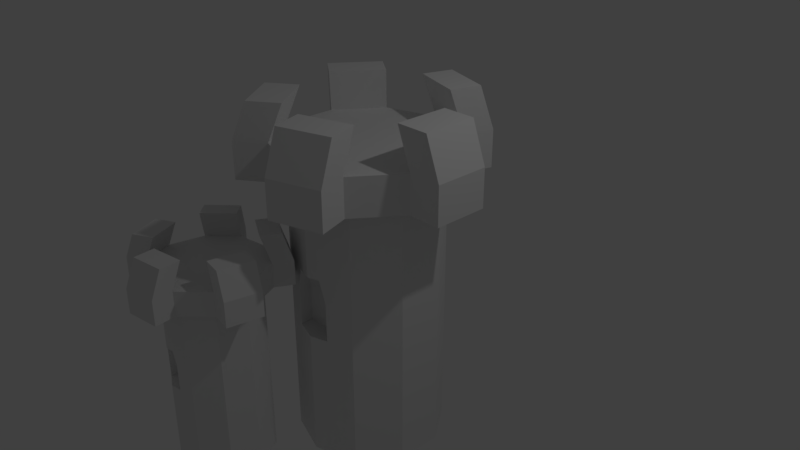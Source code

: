 # Source: ic_tower.blend  (saved by Blender 2.79.0; exported with 4.5.12 LTS)
import bpy
from mathutils import Matrix  # noqa: F401  (used for matrix-valued properties, if any)

bpy.ops.wm.read_factory_settings(use_empty=True)
scene = bpy.context.scene
scene.name = 'Scene'

# ---- collections
col_collection_1 = bpy.data.collections.new('Collection 1'); scene.collection.children.link(col_collection_1)

# ---- materials (node trees are filled in below, after node groups)
mat_material_001 = bpy.data.materials.new('Material.001')
mat_material_001.alpha_threshold = 0.0
mat_material_001.use_transparent_shadow = False
mat_material_001.roughness = 0.5
mat_material_002 = bpy.data.materials.new('Material.002')
mat_material_002.alpha_threshold = 0.0
mat_material_002.use_transparent_shadow = False
mat_material_002.roughness = 0.5
mat_material_004 = bpy.data.materials.new('Material.004')
mat_material_004.alpha_threshold = 0.0
mat_material_004.use_transparent_shadow = False
mat_material_004.roughness = 0.5
mat_material_003 = bpy.data.materials.new('Material.003')
mat_material_003.alpha_threshold = 0.0
mat_material_003.use_transparent_shadow = False
mat_material_003.roughness = 0.5

# ---- material node trees

# ---- world
world_world = bpy.data.worlds.new('World'); scene.world = world_world
world_world.color = (0.05088, 0.05088, 0.05088)
world_world.use_sun_shadow = False
world_world.sun_shadow_jitter_overblur = 0.0
world_world.cycles.sampling_method = 'MANUAL'

# ---- cameras
cam_camera = bpy.data.cameras.new('Camera')
cam_camera.clip_end = 100.0
cam_camera.lens = 35.0
cam_camera.sensor_width = 32.0
cam_camera.sensor_height = 18.0
cam_camera.ortho_scale = 7.314
cam_camera.dof.focus_distance = 0.0
cam_camera.dof.aperture_fstop = 128.0

# ---- lights
light_lamp = bpy.data.lights.new('Lamp', 'POINT')
light_lamp.transmission_factor = 0.0
light_lamp.cutoff_distance = 30.0
light_lamp.energy = 100.0
light_lamp.shadow_buffer_clip_start = 1.001
light_lamp.shadow_soft_size = 0.1
light_lamp.shadow_maximum_resolution = 0.006
light_lamp.use_absolute_resolution = True

# ---- meshes
me_cylinder_001 = bpy.data.meshes.new('Cylinder.001')
me_cylinder_001.from_pydata([(-0.7111, -0.2655, -0.8074), (-0.7111, -0.2655, -0.2636), (-0.7111, 0.2783, -0.8074), (-0.7111, 0.2783, -0.2636), (-0.7879, -0.1887, 0.04001), (-0.7879, 0.2014, 0.04001), (-0.3084, -0.726, -0.8074), (-0.3084, -0.726, -0.2636), (0.2354, -0.726, -0.8074), (0.2354, -0.726, -0.2636), (-0.2316, -0.8029, 0.04001), (0.1585, -0.8029, 0.04001), (0.0, 1.0, -2.584), (0.0, 1.0, 1.434), (0.5878, 0.809, -2.584), (0.5878, 0.809, 1.434), (0.9511, 0.309, -2.584), (0.9511, 0.309, 1.434), (0.9511, -0.309, -2.584), (0.9511, -0.309, 1.434), (0.5878, -0.809, -2.584), (0.5878, -0.809, 1.434), (-8.742e-08, -1.0, -2.584), (-8.742e-08, -1.0, 1.434), (-0.5878, -0.809, -2.584), (-0.5878, -0.809, 1.434), (-0.9511, -0.309, -2.584), (-0.9511, -0.309, 1.434), (-0.9511, 0.309, -2.584), (-0.9511, 0.309, 1.434), (-0.5878, 0.809, -2.584), (-0.5878, 0.809, 1.434), (-0.2316, -0.9248, 0.04001), (-8.742e-08, -1.0, 0.04001), (0.1585, -0.9485, 0.04001), (-0.3084, -0.8998, -0.8074), (-0.3084, -0.8998, -0.2636), (0.2354, -0.9235, -0.2636), (0.2354, -0.9235, -0.8074), (-8.742e-08, -1.0, -0.8074), (-0.9511, -0.2655, -0.2636), (-0.9511, -0.1887, 0.04001), (-0.9511, -0.2655, -0.8074), (-0.9511, 0.2014, 0.04001), (-0.9511, 0.2783, -0.2636), (-0.9511, 0.2783, -0.8074)], [], [(2, 3, 1, 0), (0, 1, 40, 42), (3, 44, 43, 5), (5, 43, 41, 4), (1, 3, 5, 4), (6, 8, 9, 7), (8, 38, 37, 9), (6, 35, 39, 38, 8), (9, 11, 10, 7), (11, 34, 33, 32, 10), (7, 10, 32, 36), (12, 13, 15, 14), (14, 15, 17, 16), (16, 17, 19, 18), (18, 19, 21, 20), (20, 21, 23, 33, 34, 37, 38, 39, 22), (22, 39, 35, 36, 32, 33, 23, 25, 24), (24, 25, 27, 26), (26, 27, 40, 42, 45, 28), (15, 13, 31, 29, 27, 25, 23, 21, 19, 17), (28, 29, 31, 30), (30, 31, 13, 12), (12, 14, 16, 18, 20, 22, 24, 26, 28, 30), (35, 6, 7, 36), (34, 11, 9, 37), (28, 45, 44, 43, 41, 40, 27, 29), (40, 1, 4, 41), (44, 3, 2, 45), (45, 2, 0, 42)])
me_cylinder_001.materials.append(mat_material_001)
me_cylinder_001.use_remesh_preserve_volume = False
me_cylinder_001.use_remesh_preserve_attributes = False
me_cylinder_001.use_mirror_vertex_groups = False
me_cylinder_001.update()
me_cylinder = bpy.data.meshes.new('Cylinder')
me_cylinder.from_pydata([(-5.486e-09, 1.184, 1.066), (-5.486e-09, 1.184, 1.574), (0.696, 0.958, 1.066), (0.696, 0.958, 1.574), (1.126, 0.3659, 1.066), (1.126, 0.3659, 1.574), (1.126, -0.3659, 1.066), (1.126, -0.3659, 1.574), (0.696, -0.958, 1.066), (0.696, -0.958, 1.574), (-1.09e-07, -1.184, 1.066), (-1.09e-07, -1.184, 1.574), (-0.696, -0.958, 1.066), (-0.696, -0.958, 1.574), (-1.126, -0.3659, 1.066), (-1.126, -0.3659, 1.574), (-1.126, 0.3659, 1.066), (-1.126, 0.3659, 1.574), (-0.696, 0.958, 1.066), (-0.696, 0.958, 1.574), (0.1354, -1.601, 1.574), (0.1354, -1.601, 1.066), (0.8314, -1.375, 1.574), (0.8314, -1.375, 1.066), (1.569, -0.3659, 1.574), (1.569, -0.3659, 1.066), (1.569, 0.3659, 1.574), (1.569, 0.3659, 1.066), (-1.063, -1.225, 1.066), (-1.063, -1.225, 1.574), (-1.494, -0.6329, 1.066), (-1.494, -0.6329, 1.574), (-1.448, 0.5997, 1.066), (-1.448, 0.5997, 1.574), (-1.018, 1.192, 1.066), (-1.018, 1.192, 1.574), (0.1293, 1.582, 1.066), (0.1293, 1.582, 1.574), (0.8253, 1.356, 1.066), (0.8253, 1.356, 1.574), (-0.08096, 1.012, 2.158), (0.615, 0.7854, 2.158), (0.04831, 1.409, 2.158), (0.7443, 1.183, 2.158), (-1.021, 0.2655, 2.13), (-0.5912, 0.8575, 2.13), (-1.343, 0.4993, 2.13), (-0.9129, 1.091, 2.13), (0.9287, 0.3643, 2.11), (0.9287, -0.3676, 2.11), (1.372, -0.3676, 2.11), (1.372, 0.3643, 2.11), (0.6332, -0.7379, 2.104), (-0.06278, -0.964, 2.104), (0.07267, -1.381, 2.104), (0.7687, -1.155, 2.104), (-0.5519, -0.8271, 2.079), (-0.982, -0.2351, 2.079), (-0.9194, -1.094, 2.079), (-1.35, -0.5021, 2.079)], [], [(2, 3, 39, 38), (2, 4, 5, 3), (6, 7, 24, 25), (6, 8, 9, 7), (11, 9, 52, 53), (10, 12, 13, 11), (15, 13, 56, 57), (14, 16, 17, 15), (3, 5, 7, 9, 11, 13, 15, 17, 19, 1), (18, 19, 35, 34), (18, 0, 1, 19), (0, 18, 16, 14, 12, 10, 8, 6, 4, 2), (8, 10, 21, 23), (10, 11, 20, 21), (9, 8, 23, 22), (23, 21, 20, 22), (5, 4, 27, 26), (5, 26, 51, 48), (4, 6, 25, 27), (27, 25, 24, 26), (28, 30, 31, 29), (13, 12, 28, 29), (14, 15, 31, 30), (12, 14, 30, 28), (32, 34, 35, 33), (16, 18, 34, 32), (35, 19, 45, 47), (17, 16, 32, 33), (36, 38, 39, 37), (3, 1, 40, 41), (1, 0, 36, 37), (0, 2, 38, 36), (41, 40, 42, 43), (37, 39, 43, 42), (1, 37, 42, 40), (39, 3, 41, 43), (45, 44, 46, 47), (33, 35, 47, 46), (17, 33, 46, 44), (19, 17, 44, 45), (49, 48, 51, 50), (26, 24, 50, 51), (7, 5, 48, 49), (24, 7, 49, 50), (53, 52, 55, 54), (20, 11, 53, 54), (22, 20, 54, 55), (9, 22, 55, 52), (57, 56, 58, 59), (31, 15, 57, 59), (13, 29, 58, 56), (29, 31, 59, 58)])
me_cylinder.materials.append(mat_material_002)
me_cylinder.use_remesh_preserve_volume = False
me_cylinder.use_remesh_preserve_attributes = False
me_cylinder.use_mirror_vertex_groups = False
me_cylinder.update()
me_cylinder_003 = bpy.data.meshes.new('Cylinder.003')
me_cylinder_003.from_pydata([(-5.486e-09, 1.184, 1.066), (-5.486e-09, 1.184, 1.574), (0.696, 0.958, 1.066), (0.696, 0.958, 1.574), (1.126, 0.3659, 1.066), (1.126, 0.3659, 1.574), (1.126, -0.3659, 1.066), (1.126, -0.3659, 1.574), (0.696, -0.958, 1.066), (0.696, -0.958, 1.574), (-1.09e-07, -1.184, 1.066), (-1.09e-07, -1.184, 1.574), (-0.696, -0.958, 1.066), (-0.696, -0.958, 1.574), (-1.126, -0.3659, 1.066), (-1.126, -0.3659, 1.574), (-1.126, 0.3659, 1.066), (-1.126, 0.3659, 1.574), (-0.696, 0.958, 1.066), (-0.696, 0.958, 1.574), (0.1354, -1.601, 1.574), (0.1354, -1.601, 1.066), (0.8314, -1.375, 1.574), (0.8314, -1.375, 1.066), (1.569, -0.3659, 1.574), (1.569, -0.3659, 1.066), (1.569, 0.3659, 1.574), (1.569, 0.3659, 1.066), (-1.063, -1.225, 1.066), (-1.063, -1.225, 1.574), (-1.494, -0.6329, 1.066), (-1.494, -0.6329, 1.574), (-1.448, 0.5997, 1.066), (-1.448, 0.5997, 1.574), (-1.018, 1.192, 1.066), (-1.018, 1.192, 1.574), (0.1293, 1.582, 1.066), (0.1293, 1.582, 1.574), (0.8253, 1.356, 1.066), (0.8253, 1.356, 1.574), (-0.08096, 1.012, 2.158), (0.615, 0.7854, 2.158), (0.04831, 1.409, 2.158), (0.7443, 1.183, 2.158), (-1.021, 0.2655, 2.13), (-0.5912, 0.8575, 2.13), (-1.343, 0.4993, 2.13), (-0.9129, 1.091, 2.13), (0.9287, 0.3643, 2.11), (0.9287, -0.3676, 2.11), (1.372, -0.3676, 2.11), (1.372, 0.3643, 2.11), (0.6332, -0.7379, 2.104), (-0.06278, -0.964, 2.104), (0.07267, -1.381, 2.104), (0.7687, -1.155, 2.104), (-0.5519, -0.8271, 2.079), (-0.982, -0.2351, 2.079), (-0.9194, -1.094, 2.079), (-1.35, -0.5021, 2.079)], [], [(2, 3, 39, 38), (2, 4, 5, 3), (6, 7, 24, 25), (6, 8, 9, 7), (11, 9, 52, 53), (10, 12, 13, 11), (15, 13, 56, 57), (14, 16, 17, 15), (3, 5, 7, 9, 11, 13, 15, 17, 19, 1), (18, 19, 35, 34), (18, 0, 1, 19), (0, 18, 16, 14, 12, 10, 8, 6, 4, 2), (8, 10, 21, 23), (10, 11, 20, 21), (9, 8, 23, 22), (23, 21, 20, 22), (5, 4, 27, 26), (5, 26, 51, 48), (4, 6, 25, 27), (27, 25, 24, 26), (28, 30, 31, 29), (13, 12, 28, 29), (14, 15, 31, 30), (12, 14, 30, 28), (32, 34, 35, 33), (16, 18, 34, 32), (35, 19, 45, 47), (17, 16, 32, 33), (36, 38, 39, 37), (3, 1, 40, 41), (1, 0, 36, 37), (0, 2, 38, 36), (41, 40, 42, 43), (37, 39, 43, 42), (1, 37, 42, 40), (39, 3, 41, 43), (45, 44, 46, 47), (33, 35, 47, 46), (17, 33, 46, 44), (19, 17, 44, 45), (49, 48, 51, 50), (26, 24, 50, 51), (7, 5, 48, 49), (24, 7, 49, 50), (53, 52, 55, 54), (20, 11, 53, 54), (22, 20, 54, 55), (9, 22, 55, 52), (57, 56, 58, 59), (31, 15, 57, 59), (13, 29, 58, 56), (29, 31, 59, 58)])
me_cylinder_003.materials.append(mat_material_004)
me_cylinder_003.use_remesh_preserve_volume = False
me_cylinder_003.use_remesh_preserve_attributes = False
me_cylinder_003.use_mirror_vertex_groups = False
me_cylinder_003.update()
me_cylinder_002 = bpy.data.meshes.new('Cylinder.002')
me_cylinder_002.from_pydata([(-0.7111, -0.2655, -0.8074), (-0.7111, -0.2655, -0.2636), (-0.7111, 0.2783, -0.8074), (-0.7111, 0.2783, -0.2636), (-0.7879, -0.1887, 0.04001), (-0.7879, 0.2014, 0.04001), (-0.3084, -0.726, -0.8074), (-0.3084, -0.726, -0.2636), (0.2354, -0.726, -0.8074), (0.2354, -0.726, -0.2636), (-0.2316, -0.8029, 0.04001), (0.1585, -0.8029, 0.04001), (0.0, 1.0, -2.584), (0.0, 1.0, 1.434), (0.5878, 0.809, -2.584), (0.5878, 0.809, 1.434), (0.9511, 0.309, -2.584), (0.9511, 0.309, 1.434), (0.9511, -0.309, -2.584), (0.9511, -0.309, 1.434), (0.5878, -0.809, -2.584), (0.5878, -0.809, 1.434), (-8.742e-08, -1.0, -2.584), (-8.742e-08, -1.0, 1.434), (-0.5878, -0.809, -2.584), (-0.5878, -0.809, 1.434), (-0.9511, -0.309, -2.584), (-0.9511, -0.309, 1.434), (-0.9511, 0.309, -2.584), (-0.9511, 0.309, 1.434), (-0.5878, 0.809, -2.584), (-0.5878, 0.809, 1.434), (-0.2316, -0.9248, 0.04001), (-8.742e-08, -1.0, 0.04001), (0.1585, -0.9485, 0.04001), (-0.3084, -0.8998, -0.8074), (-0.3084, -0.8998, -0.2636), (0.2354, -0.9235, -0.2636), (0.2354, -0.9235, -0.8074), (-8.742e-08, -1.0, -0.8074), (-0.9511, -0.2655, -0.2636), (-0.9511, -0.1887, 0.04001), (-0.9511, -0.2655, -0.8074), (-0.9511, 0.2014, 0.04001), (-0.9511, 0.2783, -0.2636), (-0.9511, 0.2783, -0.8074)], [], [(2, 3, 1, 0), (0, 1, 40, 42), (3, 44, 43, 5), (5, 43, 41, 4), (1, 3, 5, 4), (6, 8, 9, 7), (8, 38, 37, 9), (6, 35, 39, 38, 8), (9, 11, 10, 7), (11, 34, 33, 32, 10), (7, 10, 32, 36), (12, 13, 15, 14), (14, 15, 17, 16), (16, 17, 19, 18), (18, 19, 21, 20), (20, 21, 23, 33, 34, 37, 38, 39, 22), (22, 39, 35, 36, 32, 33, 23, 25, 24), (24, 25, 27, 26), (26, 27, 40, 42, 45, 28), (15, 13, 31, 29, 27, 25, 23, 21, 19, 17), (28, 29, 31, 30), (30, 31, 13, 12), (12, 14, 16, 18, 20, 22, 24, 26, 28, 30), (35, 6, 7, 36), (34, 11, 9, 37), (28, 45, 44, 43, 41, 40, 27, 29), (40, 1, 4, 41), (44, 3, 2, 45), (45, 2, 0, 42)])
me_cylinder_002.materials.append(mat_material_003)
me_cylinder_002.use_remesh_preserve_volume = False
me_cylinder_002.use_remesh_preserve_attributes = False
me_cylinder_002.use_mirror_vertex_groups = False
me_cylinder_002.update()

# ---- objects
ob_cylinder_001 = bpy.data.objects.new('Cylinder.001', me_cylinder_001)
ob_cylinder = bpy.data.objects.new('Cylinder', me_cylinder)
ob_lamp = bpy.data.objects.new('Lamp', light_lamp)
ob_camera = bpy.data.objects.new('Camera', cam_camera)
ob_cylinder_003 = bpy.data.objects.new('Cylinder.003', me_cylinder_003)
ob_cylinder_002 = bpy.data.objects.new('Cylinder.002', me_cylinder_002)

# ---- transforms, parenting, visibility, modifiers, constraints
ob_cylinder_001.location = (0.0, 0.0, 0.0)
ob_cylinder_001.lineart.crease_threshold = 0.0
ob_cylinder.location = (0.0, 0.0, 0.0)
ob_cylinder.lineart.crease_threshold = 0.0
ob_lamp.location = (4.076, 1.005, 5.904)
ob_lamp.rotation_euler = (0.6503, 0.05522, 1.866)
ob_lamp.lock_rotations_4d = False
ob_lamp.empty_display_type = 'ARROWS'
ob_lamp.color = (0.0, 0.0, 0.0, 0.0)
ob_lamp.lineart.crease_threshold = 0.0
ob_camera.location = (7.481, -6.508, 5.344)
ob_camera.rotation_euler = (1.109, 0.0, 0.8149)
ob_camera.lock_rotations_4d = False
ob_camera.empty_display_type = 'ARROWS'
ob_camera.color = (0.0, 0.0, 0.0, 0.0)
ob_camera.display_type = 'WIRE'
ob_camera.lineart.crease_threshold = 0.0
ob_cylinder_003.location = (-0.8327, -1.838, -0.795)
ob_cylinder_003.rotation_euler = (-0.008334, -0.02127, -0.1787)
ob_cylinder_003.scale = (0.6479, 0.6479, 0.6479)
ob_cylinder_003.lineart.crease_threshold = 0.0
ob_cylinder_002.location = (-0.8327, -1.838, -0.795)
ob_cylinder_002.rotation_euler = (-0.008334, -0.02127, -0.1787)
ob_cylinder_002.scale = (0.6479, 0.6479, 0.6479)
ob_cylinder_002.lineart.crease_threshold = 0.0

# ---- collection membership
col_collection_1.objects.link(ob_cylinder_001)
col_collection_1.objects.link(ob_cylinder)
col_collection_1.objects.link(ob_lamp)
col_collection_1.objects.link(ob_camera)
col_collection_1.objects.link(ob_cylinder_003)
col_collection_1.objects.link(ob_cylinder_002)

# ---- scene / render settings (as saved in the file)
scene.camera = ob_camera
scene.frame_start = 1; scene.frame_end = 250; scene.frame_set(1)
scene.render.engine = 'BLENDER_EEVEE_NEXT'
scene.render.resolution_percentage = 50
scene.render.dither_intensity = 0.0
scene.cycles.use_denoising = False
scene.cycles.samples = 128
scene.cycles.sampling_pattern = 'TABULATED_SOBOL'
scene.cycles.use_adaptive_sampling = False
scene.cycles.use_light_tree = False
scene.cycles.blur_glossy = 0.0
scene.cycles.sample_clamp_indirect = 0.0
scene.view_settings.view_transform = 'Standard'
bpy.context.view_layer.update()

